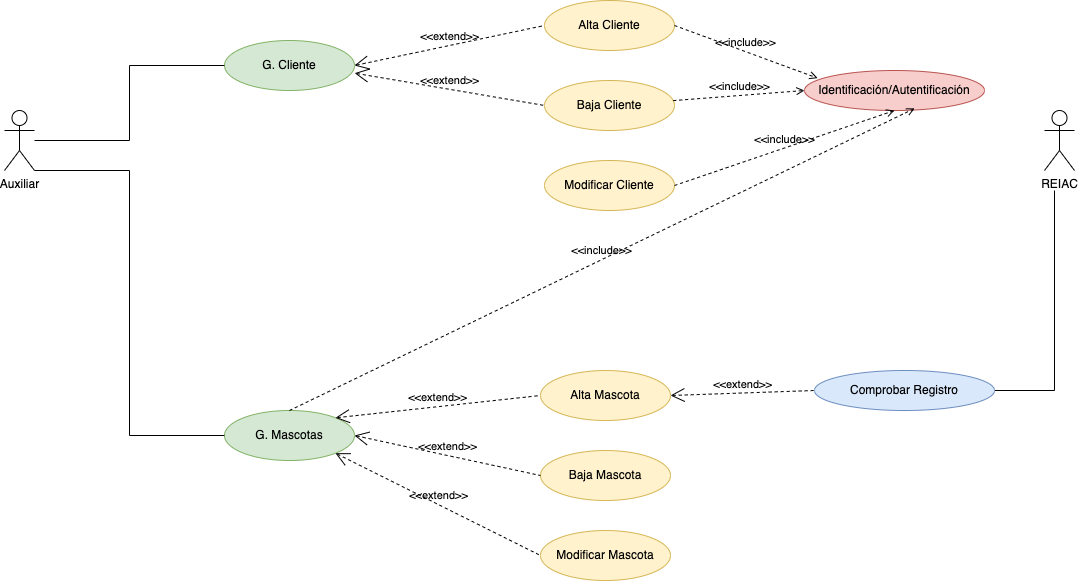

The diagram above was exported from draw.io. Its source (the exported page's mxGraphModel, read from the mxfile embedded in the PNG):
<mxGraphModel dx="1139" dy="501" grid="1" gridSize="10" guides="1" tooltips="1" connect="1" arrows="1" fold="1" page="1" pageScale="1" pageWidth="827" pageHeight="1169" math="0" shadow="0">
  <root>
    <mxCell id="0" />
    <mxCell id="1" parent="0" />
    <mxCell id="bNaNSUS3EhSwvGxOoIwQ-1" value="G. Cliente" style="ellipse;whiteSpace=wrap;html=1;fillColor=#d5e8d4;strokeColor=#82b366;" vertex="1" parent="1">
      <mxGeometry x="290" y="50" width="130" height="50" as="geometry" />
    </mxCell>
    <mxCell id="bNaNSUS3EhSwvGxOoIwQ-2" value="G. Mascotas" style="ellipse;whiteSpace=wrap;html=1;fillColor=#d5e8d4;strokeColor=#82b366;" vertex="1" parent="1">
      <mxGeometry x="290" y="420" width="130" height="50" as="geometry" />
    </mxCell>
    <mxCell id="bNaNSUS3EhSwvGxOoIwQ-28" style="edgeStyle=orthogonalEdgeStyle;rounded=0;orthogonalLoop=1;jettySize=auto;html=1;entryX=0;entryY=0.5;entryDx=0;entryDy=0;endArrow=none;endFill=0;" edge="1" parent="1" source="bNaNSUS3EhSwvGxOoIwQ-5" target="bNaNSUS3EhSwvGxOoIwQ-1">
      <mxGeometry relative="1" as="geometry" />
    </mxCell>
    <mxCell id="bNaNSUS3EhSwvGxOoIwQ-30" style="edgeStyle=orthogonalEdgeStyle;rounded=0;orthogonalLoop=1;jettySize=auto;html=1;entryX=0;entryY=0.5;entryDx=0;entryDy=0;endArrow=none;endFill=0;exitX=1;exitY=1;exitDx=0;exitDy=0;exitPerimeter=0;" edge="1" parent="1" source="bNaNSUS3EhSwvGxOoIwQ-5" target="bNaNSUS3EhSwvGxOoIwQ-2">
      <mxGeometry relative="1" as="geometry">
        <mxPoint x="80" y="220" as="sourcePoint" />
        <Array as="points">
          <mxPoint x="195" y="180" />
          <mxPoint x="195" y="445" />
        </Array>
      </mxGeometry>
    </mxCell>
    <mxCell id="bNaNSUS3EhSwvGxOoIwQ-5" value="Auxiliar" style="shape=umlActor;html=1;verticalLabelPosition=bottom;verticalAlign=top;align=center;" vertex="1" parent="1">
      <mxGeometry x="70" y="120" width="30" height="60" as="geometry" />
    </mxCell>
    <mxCell id="bNaNSUS3EhSwvGxOoIwQ-6" value="REIAC" style="shape=umlActor;html=1;verticalLabelPosition=bottom;verticalAlign=top;align=center;" vertex="1" parent="1">
      <mxGeometry x="1110" y="120" width="30" height="60" as="geometry" />
    </mxCell>
    <mxCell id="bNaNSUS3EhSwvGxOoIwQ-9" value="Alta Cliente" style="ellipse;whiteSpace=wrap;html=1;fillColor=#fff2cc;strokeColor=#d6b656;" vertex="1" parent="1">
      <mxGeometry x="610" y="10" width="130" height="50" as="geometry" />
    </mxCell>
    <mxCell id="bNaNSUS3EhSwvGxOoIwQ-10" value="Baja Cliente" style="ellipse;whiteSpace=wrap;html=1;fillColor=#fff2cc;strokeColor=#d6b656;" vertex="1" parent="1">
      <mxGeometry x="610" y="90" width="130" height="50" as="geometry" />
    </mxCell>
    <mxCell id="bNaNSUS3EhSwvGxOoIwQ-11" value="Modificar Cliente" style="ellipse;whiteSpace=wrap;html=1;fillColor=#fff2cc;strokeColor=#d6b656;" vertex="1" parent="1">
      <mxGeometry x="610" y="170" width="130" height="50" as="geometry" />
    </mxCell>
    <mxCell id="bNaNSUS3EhSwvGxOoIwQ-13" value="&amp;lt;&amp;lt;extend&amp;gt;&amp;gt;" style="edgeStyle=none;html=1;startArrow=open;endArrow=none;startSize=12;verticalAlign=bottom;dashed=1;labelBackgroundColor=none;rounded=0;entryX=0;entryY=0.5;entryDx=0;entryDy=0;exitX=1;exitY=0.5;exitDx=0;exitDy=0;" edge="1" parent="1" source="bNaNSUS3EhSwvGxOoIwQ-1" target="bNaNSUS3EhSwvGxOoIwQ-9">
      <mxGeometry width="160" relative="1" as="geometry">
        <mxPoint x="500" y="170" as="sourcePoint" />
        <mxPoint x="660" y="170" as="targetPoint" />
      </mxGeometry>
    </mxCell>
    <mxCell id="bNaNSUS3EhSwvGxOoIwQ-14" value="&amp;lt;&amp;lt;extend&amp;gt;&amp;gt;" style="edgeStyle=none;html=1;startArrow=open;endArrow=none;startSize=12;verticalAlign=bottom;dashed=1;labelBackgroundColor=none;rounded=0;entryX=0;entryY=0.5;entryDx=0;entryDy=0;exitX=1.001;exitY=0.653;exitDx=0;exitDy=0;exitPerimeter=0;" edge="1" parent="1" source="bNaNSUS3EhSwvGxOoIwQ-1" target="bNaNSUS3EhSwvGxOoIwQ-10">
      <mxGeometry width="160" relative="1" as="geometry">
        <mxPoint x="430" y="85" as="sourcePoint" />
        <mxPoint x="620" y="45" as="targetPoint" />
      </mxGeometry>
    </mxCell>
    <mxCell id="bNaNSUS3EhSwvGxOoIwQ-15" value="&amp;lt;&amp;lt;extend&amp;gt;&amp;gt;" style="edgeStyle=none;html=1;startArrow=open;endArrow=none;startSize=12;verticalAlign=bottom;dashed=1;labelBackgroundColor=none;rounded=0;entryX=0;entryY=0.5;entryDx=0;entryDy=0;exitX=1;exitY=0.5;exitDx=0;exitDy=0;" edge="1" parent="1" source="bNaNSUS3EhSwvGxOoIwQ-20" target="bNaNSUS3EhSwvGxOoIwQ-27">
      <mxGeometry width="160" relative="1" as="geometry">
        <mxPoint x="430.1300000000001" y="92.64999999999998" as="sourcePoint" />
        <mxPoint x="620" y="125" as="targetPoint" />
      </mxGeometry>
    </mxCell>
    <mxCell id="bNaNSUS3EhSwvGxOoIwQ-16" value="Identificación/Autentificación" style="ellipse;whiteSpace=wrap;html=1;fillColor=#f8cecc;strokeColor=#b85450;" vertex="1" parent="1">
      <mxGeometry x="870" y="80" width="180" height="40" as="geometry" />
    </mxCell>
    <mxCell id="bNaNSUS3EhSwvGxOoIwQ-17" value="&amp;lt;&amp;lt;include&amp;gt;&amp;gt;" style="edgeStyle=none;html=1;endArrow=open;verticalAlign=bottom;dashed=1;labelBackgroundColor=none;rounded=0;entryX=0.5;entryY=1;entryDx=0;entryDy=0;exitX=1;exitY=0.5;exitDx=0;exitDy=0;" edge="1" parent="1" source="bNaNSUS3EhSwvGxOoIwQ-11" target="bNaNSUS3EhSwvGxOoIwQ-16">
      <mxGeometry width="160" relative="1" as="geometry">
        <mxPoint x="500" y="170" as="sourcePoint" />
        <mxPoint x="660" y="170" as="targetPoint" />
      </mxGeometry>
    </mxCell>
    <mxCell id="bNaNSUS3EhSwvGxOoIwQ-18" value="&amp;lt;&amp;lt;include&amp;gt;&amp;gt;" style="edgeStyle=none;html=1;endArrow=open;verticalAlign=bottom;dashed=1;labelBackgroundColor=none;rounded=0;entryX=0;entryY=0.5;entryDx=0;entryDy=0;" edge="1" parent="1" source="bNaNSUS3EhSwvGxOoIwQ-10" target="bNaNSUS3EhSwvGxOoIwQ-16">
      <mxGeometry width="160" relative="1" as="geometry">
        <mxPoint x="750" y="205" as="sourcePoint" />
        <mxPoint x="950" y="145" as="targetPoint" />
      </mxGeometry>
    </mxCell>
    <mxCell id="bNaNSUS3EhSwvGxOoIwQ-19" value="&amp;lt;&amp;lt;include&amp;gt;&amp;gt;" style="edgeStyle=none;html=1;endArrow=open;verticalAlign=bottom;dashed=1;labelBackgroundColor=none;rounded=0;entryX=0.073;entryY=0.191;entryDx=0;entryDy=0;exitX=1;exitY=0.5;exitDx=0;exitDy=0;entryPerimeter=0;" edge="1" parent="1" source="bNaNSUS3EhSwvGxOoIwQ-9" target="bNaNSUS3EhSwvGxOoIwQ-16">
      <mxGeometry width="160" relative="1" as="geometry">
        <mxPoint x="750" y="125" as="sourcePoint" />
        <mxPoint x="860" y="125" as="targetPoint" />
      </mxGeometry>
    </mxCell>
    <mxCell id="bNaNSUS3EhSwvGxOoIwQ-20" value="Alta Mascota" style="ellipse;whiteSpace=wrap;html=1;fillColor=#fff2cc;strokeColor=#d6b656;" vertex="1" parent="1">
      <mxGeometry x="606" y="380" width="130" height="50" as="geometry" />
    </mxCell>
    <mxCell id="bNaNSUS3EhSwvGxOoIwQ-21" value="Baja Mascota" style="ellipse;whiteSpace=wrap;html=1;fillColor=#fff2cc;strokeColor=#d6b656;" vertex="1" parent="1">
      <mxGeometry x="606" y="460" width="130" height="50" as="geometry" />
    </mxCell>
    <mxCell id="bNaNSUS3EhSwvGxOoIwQ-22" value="Modificar Mascota" style="ellipse;whiteSpace=wrap;html=1;fillColor=#fff2cc;strokeColor=#d6b656;" vertex="1" parent="1">
      <mxGeometry x="606" y="540" width="130" height="50" as="geometry" />
    </mxCell>
    <mxCell id="bNaNSUS3EhSwvGxOoIwQ-23" value="&amp;lt;&amp;lt;extend&amp;gt;&amp;gt;" style="edgeStyle=none;html=1;startArrow=open;endArrow=none;startSize=12;verticalAlign=bottom;dashed=1;labelBackgroundColor=none;rounded=0;exitX=1;exitY=0;exitDx=0;exitDy=0;entryX=0;entryY=0.5;entryDx=0;entryDy=0;" edge="1" parent="1" source="bNaNSUS3EhSwvGxOoIwQ-2" target="bNaNSUS3EhSwvGxOoIwQ-20">
      <mxGeometry width="160" relative="1" as="geometry">
        <mxPoint x="506" y="410" as="sourcePoint" />
        <mxPoint x="666" y="410" as="targetPoint" />
      </mxGeometry>
    </mxCell>
    <mxCell id="bNaNSUS3EhSwvGxOoIwQ-24" value="&amp;lt;&amp;lt;extend&amp;gt;&amp;gt;" style="edgeStyle=none;html=1;startArrow=open;endArrow=none;startSize=12;verticalAlign=bottom;dashed=1;labelBackgroundColor=none;rounded=0;exitX=1;exitY=0.5;exitDx=0;exitDy=0;entryX=0;entryY=0.5;entryDx=0;entryDy=0;" edge="1" parent="1" source="bNaNSUS3EhSwvGxOoIwQ-2" target="bNaNSUS3EhSwvGxOoIwQ-21">
      <mxGeometry width="160" relative="1" as="geometry">
        <mxPoint x="430" y="455" as="sourcePoint" />
        <mxPoint x="616" y="415" as="targetPoint" />
      </mxGeometry>
    </mxCell>
    <mxCell id="bNaNSUS3EhSwvGxOoIwQ-25" value="&amp;lt;&amp;lt;extend&amp;gt;&amp;gt;" style="edgeStyle=none;html=1;startArrow=open;endArrow=none;startSize=12;verticalAlign=bottom;dashed=1;labelBackgroundColor=none;rounded=0;exitX=1;exitY=1;exitDx=0;exitDy=0;entryX=0;entryY=0.5;entryDx=0;entryDy=0;" edge="1" parent="1" source="bNaNSUS3EhSwvGxOoIwQ-2" target="bNaNSUS3EhSwvGxOoIwQ-22">
      <mxGeometry width="160" relative="1" as="geometry">
        <mxPoint x="430.1300000000001" y="463.9" as="sourcePoint" />
        <mxPoint x="616" y="495" as="targetPoint" />
      </mxGeometry>
    </mxCell>
    <mxCell id="bNaNSUS3EhSwvGxOoIwQ-26" value="&amp;lt;&amp;lt;include&amp;gt;&amp;gt;" style="edgeStyle=none;html=1;endArrow=open;verticalAlign=bottom;dashed=1;labelBackgroundColor=none;rounded=0;entryX=0.612;entryY=0.948;entryDx=0;entryDy=0;exitX=0.5;exitY=0;exitDx=0;exitDy=0;entryPerimeter=0;" edge="1" parent="1" source="bNaNSUS3EhSwvGxOoIwQ-2" target="bNaNSUS3EhSwvGxOoIwQ-16">
      <mxGeometry width="160" relative="1" as="geometry">
        <mxPoint x="750" y="205" as="sourcePoint" />
        <mxPoint x="950" y="145" as="targetPoint" />
      </mxGeometry>
    </mxCell>
    <mxCell id="bNaNSUS3EhSwvGxOoIwQ-29" style="edgeStyle=orthogonalEdgeStyle;rounded=0;orthogonalLoop=1;jettySize=auto;html=1;endArrow=none;endFill=0;" edge="1" parent="1" source="bNaNSUS3EhSwvGxOoIwQ-27">
      <mxGeometry relative="1" as="geometry">
        <mxPoint x="1120" y="200" as="targetPoint" />
      </mxGeometry>
    </mxCell>
    <mxCell id="bNaNSUS3EhSwvGxOoIwQ-27" value="Comprobar Registro" style="ellipse;whiteSpace=wrap;html=1;fillColor=#dae8fc;strokeColor=#6c8ebf;" vertex="1" parent="1">
      <mxGeometry x="880" y="380" width="180" height="40" as="geometry" />
    </mxCell>
  </root>
</mxGraphModel>